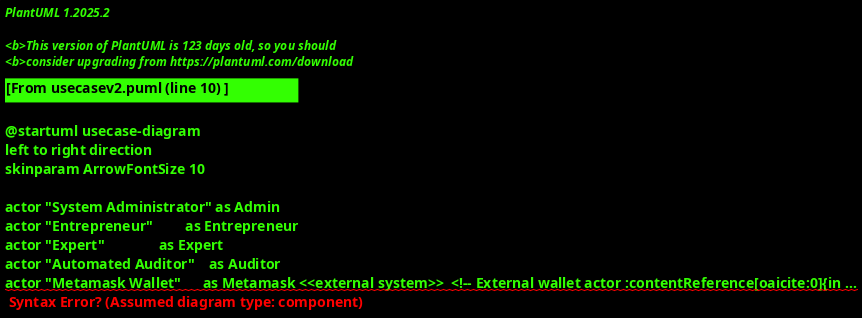

The diagram above was rendered by PlantUML. Its source (embedded in the PNG):
@startuml usecase-diagram
left to right direction
skinparam ArrowFontSize 10

' -- Actors --
actor "System Administrator" as Admin
actor "Entrepreneur"         as Entrepreneur
actor "Expert"               as Expert
actor "Automated Auditor"    as Auditor
actor "Metamask Wallet"      as Metamask <<external system>>  <!-- External wallet actor :contentReference[oaicite:0]{index=0} -->

rectangle "Blockchain" as Blockchain <<external system>>      <!-- Immutable ledger actor :contentReference[oaicite:1]{index=1} -->

' -- Shared Authentication --
usecase "Authenticate & Sign\n(via Metamask)" as AuthMeta       <!-- Shared Metamask signing use case :contentReference[oaicite:2]{index=2} -->

' -- Contract Management --
usecase "Create Contract"      as CreateContract                  
usecase "Update Contract"      as UpdateContract                 
usecase "Set Contract Deadline"as OfferDeadline                 
usecase "Attach Documentation" as OfferDocs                      
usecase "Define Contract Conditions" as OfferConditions         
usecase "Browse Contracts"     as BrowseContracts                

' -- User Management --
usecase "Manage Users"         as CRUDUser                        
usecase "Attach Certificates"  as UserCertificates                

' -- Bid Management --
usecase "Submit Bid"           as SubmitBid                     
usecase "Withdraw Bid"         as WithdrawBid                   
usecase "View Bid Rank"        as ViewRank                      

' -- Evaluation Management --
usecase "Evaluate Bid"         as EvaluateBid                   
usecase "Evaluate Contract"    as EvaluateContract              
usecase "Classify Bid"         as ClassifyBid                   
usecase "Audit Evaluations"    as AuditEval                     

' -- Blockchain Operations --
usecase "Push Contract"        as PushContract                  
usecase "Push Submission"      as PushBid                       
usecase "Push Evaluation"      as PushEval                       <!-- Expert evaluations on-chain :contentReference[oaicite:3]{index=3} -->

' -- Actor-Use Case Links --
Admin        --> CreateContract
Admin        --> UpdateContract
Admin        --> CRUDUser

Entrepreneur --> SubmitBid
Entrepreneur --> WithdrawBid
Entrepreneur --> BrowseContracts
Entrepreneur --> ViewRank

Expert       --> EvaluateBid
Expert       --> EvaluateContract

Auditor      --> AuditEval

Metamask     --> AuthMeta

' -- Include Authentication in all relevant flows --
CreateContract ..> AuthMeta : <<include>>
UpdateContract ..> AuthMeta : <<include>>
CRUDUser       ..> AuthMeta : <<include>>                                      
SubmitBid      ..> AuthMeta : <<include>>                                      
WithdrawBid    ..> AuthMeta : <<include>>                                      
EvaluateBid    ..> AuthMeta : <<include>>                                      
EvaluateContract ..> AuthMeta : <<include>>                                  
PushContract   ..> AuthMeta : <<include>>                                      
PushBid        ..> AuthMeta : <<include>>                                      
PushEval       ..> AuthMeta : <<include>>                                      

' -- Existing business process includes --
CreateContract ..> OfferDeadline       : <<include>>
CreateContract ..> OfferDocs           : <<include>>
CreateContract ..> OfferConditions     : <<include>>
CreateContract ..> EvaluateContract    : <<include>>

UpdateContract ..> EvaluateContract    : <<include>>

CRUDUser       <.. UserCertificates    : <<extend>>

SubmitBid      ..> EvaluateBid         : <<include>>
EvaluateBid    ..> ClassifyBid         : <<include>>
ClassifyBid    ..> AuditEval           : <<include>>
AuditEval      ..> PushEval            : <<include>>                      <!-- Audited evaluations recorded on-chain :contentReference[oaicite:4]{index=4} -->

EvaluateContract ..> PushContract      : <<include>>                      
AuditEval          ..> PushEval         : <<include>>                      

' -- Blockchain connections --
PushContract  <-- Blockchain
PushBid       <-- Blockchain
PushEval      <-- Blockchain

@enduml